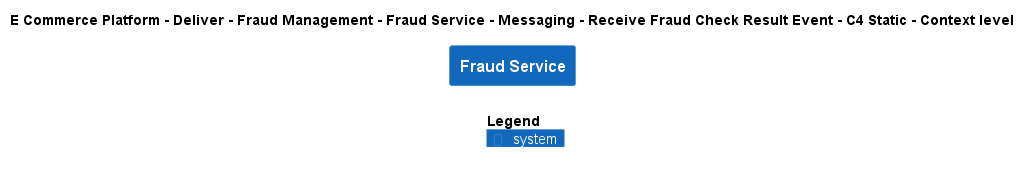

The diagram above was rendered by PlantUML. Its source (embedded in the PNG):
@startuml
!include ..\..\..\..\..\..\..\..\..\.c4s\C4_Context.puml

AddElementTag("c4interflow:lifecycle:new", $bgColor=green, $fontColor=#ffffff, $borderColor=green, $shadowing="False")
AddElementTag("c4interflow:lifecycle:changed", $bgColor=orange, $fontColor=#ffffff, $borderColor=orange, $shadowing="False")
AddElementTag("c4interflow:lifecycle:removed", $bgColor=red, $fontColor=#ffffff, $borderColor=red, $shadowing="False")

AddRelTag("c4interflow:lifecycle:new", $textColor=green, $lineColor=green)
AddRelTag("c4interflow:lifecycle:changed", $textColor=orange, $lineColor=orange)
AddRelTag("c4interflow:lifecycle:removed", $textColor=red, $lineColor=red)

SHOW_PERSON_PORTRAIT()
LAYOUT_TOP_DOWN()

skinparam linetype polyline

title E Commerce Platform - Deliver - Fraud Management - Fraud Service - Messaging - Receive Fraud Check Result Event - C4 Static - Context level

System(ECommercePlatform.Deliver.FraudManagement.SoftwareSystems.FraudService, "Fraud Service", "")



SHOW_LEGEND()
@enduml